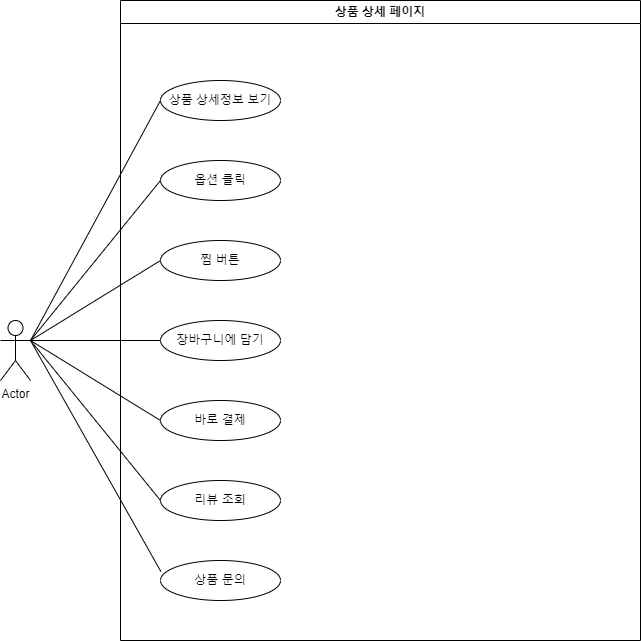

The diagram above was exported from draw.io. Its source (the exported page's mxGraphModel, read from the mxfile embedded in the PNG):
<mxGraphModel dx="1221" dy="745" grid="1" gridSize="10" guides="1" tooltips="1" connect="1" arrows="1" fold="1" page="1" pageScale="1" pageWidth="827" pageHeight="1169" math="0" shadow="0">
  <root>
    <mxCell id="0" />
    <mxCell id="1" parent="0" />
    <mxCell id="RU8h6MFKsna4KVnDZ5r3-1" value="Actor" style="shape=umlActor;verticalLabelPosition=bottom;verticalAlign=top;html=1;outlineConnect=0;" parent="1" vertex="1">
      <mxGeometry x="40" y="360" width="30" height="60" as="geometry" />
    </mxCell>
    <mxCell id="RU8h6MFKsna4KVnDZ5r3-2" value="&lt;font style=&quot;vertical-align: inherit;&quot;&gt;&lt;font style=&quot;vertical-align: inherit;&quot;&gt;&lt;font style=&quot;vertical-align: inherit;&quot;&gt;&lt;font style=&quot;vertical-align: inherit;&quot;&gt;상품 상세 페이지&lt;/font&gt;&lt;/font&gt;&lt;/font&gt;&lt;/font&gt;" style="swimlane;whiteSpace=wrap;html=1;" parent="1" vertex="1">
      <mxGeometry x="160" y="40" width="520" height="640" as="geometry" />
    </mxCell>
    <mxCell id="RU8h6MFKsna4KVnDZ5r3-3" value="&lt;font style=&quot;vertical-align: inherit;&quot;&gt;&lt;font style=&quot;vertical-align: inherit;&quot;&gt;&lt;font style=&quot;vertical-align: inherit;&quot;&gt;&lt;font style=&quot;vertical-align: inherit;&quot;&gt;&lt;font style=&quot;vertical-align: inherit;&quot;&gt;&lt;font style=&quot;vertical-align: inherit;&quot;&gt;&lt;font style=&quot;vertical-align: inherit;&quot;&gt;&lt;font style=&quot;vertical-align: inherit;&quot;&gt;상품 상세정보 보기&lt;/font&gt;&lt;/font&gt;&lt;/font&gt;&lt;/font&gt;&lt;/font&gt;&lt;/font&gt;&lt;br&gt;&lt;/font&gt;&lt;/font&gt;" style="ellipse;whiteSpace=wrap;html=1;" parent="RU8h6MFKsna4KVnDZ5r3-2" vertex="1">
      <mxGeometry x="40" y="80" width="120" height="40" as="geometry" />
    </mxCell>
    <mxCell id="RU8h6MFKsna4KVnDZ5r3-5" value="&lt;font style=&quot;vertical-align: inherit;&quot;&gt;&lt;font style=&quot;vertical-align: inherit;&quot;&gt;&lt;font style=&quot;vertical-align: inherit;&quot;&gt;&lt;font style=&quot;vertical-align: inherit;&quot;&gt;&lt;font style=&quot;vertical-align: inherit;&quot;&gt;&lt;font style=&quot;vertical-align: inherit;&quot;&gt;&lt;font style=&quot;vertical-align: inherit;&quot;&gt;&lt;font style=&quot;vertical-align: inherit;&quot;&gt;옵션 클릭&lt;/font&gt;&lt;/font&gt;&lt;/font&gt;&lt;/font&gt;&lt;/font&gt;&lt;/font&gt;&lt;br&gt;&lt;/font&gt;&lt;/font&gt;" style="ellipse;whiteSpace=wrap;html=1;" parent="RU8h6MFKsna4KVnDZ5r3-2" vertex="1">
      <mxGeometry x="40" y="160" width="120" height="40" as="geometry" />
    </mxCell>
    <mxCell id="RU8h6MFKsna4KVnDZ5r3-6" value="&lt;font style=&quot;vertical-align: inherit;&quot;&gt;&lt;font style=&quot;vertical-align: inherit;&quot;&gt;&lt;font style=&quot;vertical-align: inherit;&quot;&gt;&lt;font style=&quot;vertical-align: inherit;&quot;&gt;찜 버튼&lt;/font&gt;&lt;/font&gt;&lt;/font&gt;&lt;/font&gt;" style="ellipse;whiteSpace=wrap;html=1;" parent="RU8h6MFKsna4KVnDZ5r3-2" vertex="1">
      <mxGeometry x="40" y="240" width="120" height="40" as="geometry" />
    </mxCell>
    <mxCell id="RU8h6MFKsna4KVnDZ5r3-7" value="&lt;font style=&quot;vertical-align: inherit;&quot;&gt;&lt;font style=&quot;vertical-align: inherit;&quot;&gt;&lt;font style=&quot;vertical-align: inherit;&quot;&gt;&lt;font style=&quot;vertical-align: inherit;&quot;&gt;&lt;font style=&quot;vertical-align: inherit;&quot;&gt;&lt;font style=&quot;vertical-align: inherit;&quot;&gt;장바구니에 담기&lt;/font&gt;&lt;/font&gt;&lt;/font&gt;&lt;/font&gt;&lt;br&gt;&lt;/font&gt;&lt;/font&gt;" style="ellipse;whiteSpace=wrap;html=1;" parent="RU8h6MFKsna4KVnDZ5r3-2" vertex="1">
      <mxGeometry x="40" y="320" width="120" height="40" as="geometry" />
    </mxCell>
    <mxCell id="RU8h6MFKsna4KVnDZ5r3-8" value="&lt;font style=&quot;vertical-align: inherit;&quot;&gt;&lt;font style=&quot;vertical-align: inherit;&quot;&gt;&lt;font style=&quot;vertical-align: inherit;&quot;&gt;&lt;font style=&quot;vertical-align: inherit;&quot;&gt;&lt;font style=&quot;vertical-align: inherit;&quot;&gt;&lt;font style=&quot;vertical-align: inherit;&quot;&gt;바로 결제&lt;/font&gt;&lt;/font&gt;&lt;/font&gt;&lt;/font&gt;&lt;br&gt;&lt;/font&gt;&lt;/font&gt;" style="ellipse;whiteSpace=wrap;html=1;" parent="RU8h6MFKsna4KVnDZ5r3-2" vertex="1">
      <mxGeometry x="40" y="400" width="120" height="40" as="geometry" />
    </mxCell>
    <mxCell id="RU8h6MFKsna4KVnDZ5r3-9" value="&lt;font style=&quot;vertical-align: inherit;&quot;&gt;&lt;font style=&quot;vertical-align: inherit;&quot;&gt;&lt;font style=&quot;vertical-align: inherit;&quot;&gt;&lt;font style=&quot;vertical-align: inherit;&quot;&gt;리뷰 조회&lt;/font&gt;&lt;/font&gt;&lt;br&gt;&lt;/font&gt;&lt;/font&gt;" style="ellipse;whiteSpace=wrap;html=1;" parent="RU8h6MFKsna4KVnDZ5r3-2" vertex="1">
      <mxGeometry x="40" y="480" width="120" height="40" as="geometry" />
    </mxCell>
    <mxCell id="RU8h6MFKsna4KVnDZ5r3-10" value="&lt;font style=&quot;vertical-align: inherit;&quot;&gt;&lt;font style=&quot;vertical-align: inherit;&quot;&gt;&lt;font style=&quot;vertical-align: inherit;&quot;&gt;&lt;font style=&quot;vertical-align: inherit;&quot;&gt;상품 문의&lt;/font&gt;&lt;/font&gt;&lt;br&gt;&lt;/font&gt;&lt;/font&gt;" style="ellipse;whiteSpace=wrap;html=1;" parent="RU8h6MFKsna4KVnDZ5r3-2" vertex="1">
      <mxGeometry x="40" y="560" width="120" height="40" as="geometry" />
    </mxCell>
    <mxCell id="RU8h6MFKsna4KVnDZ5r3-12" value="" style="endArrow=none;html=1;rounded=0;entryX=0;entryY=0.5;entryDx=0;entryDy=0;" parent="1" target="RU8h6MFKsna4KVnDZ5r3-3" edge="1">
      <mxGeometry width="50" height="50" relative="1" as="geometry">
        <mxPoint x="70" y="380" as="sourcePoint" />
        <mxPoint x="120" y="330" as="targetPoint" />
      </mxGeometry>
    </mxCell>
    <mxCell id="RU8h6MFKsna4KVnDZ5r3-13" value="" style="endArrow=none;html=1;rounded=0;entryX=0;entryY=0.5;entryDx=0;entryDy=0;" parent="1" target="RU8h6MFKsna4KVnDZ5r3-5" edge="1">
      <mxGeometry width="50" height="50" relative="1" as="geometry">
        <mxPoint x="70" y="380" as="sourcePoint" />
        <mxPoint x="120" y="330" as="targetPoint" />
      </mxGeometry>
    </mxCell>
    <mxCell id="RU8h6MFKsna4KVnDZ5r3-14" value="" style="endArrow=none;html=1;rounded=0;entryX=0;entryY=0.5;entryDx=0;entryDy=0;" parent="1" target="RU8h6MFKsna4KVnDZ5r3-6" edge="1">
      <mxGeometry width="50" height="50" relative="1" as="geometry">
        <mxPoint x="70" y="380" as="sourcePoint" />
        <mxPoint x="210" y="230" as="targetPoint" />
      </mxGeometry>
    </mxCell>
    <mxCell id="RU8h6MFKsna4KVnDZ5r3-15" value="" style="endArrow=none;html=1;rounded=0;entryX=0;entryY=0.5;entryDx=0;entryDy=0;" parent="1" target="RU8h6MFKsna4KVnDZ5r3-7" edge="1">
      <mxGeometry width="50" height="50" relative="1" as="geometry">
        <mxPoint x="70" y="380" as="sourcePoint" />
        <mxPoint x="210" y="310" as="targetPoint" />
      </mxGeometry>
    </mxCell>
    <mxCell id="RU8h6MFKsna4KVnDZ5r3-16" value="" style="endArrow=none;html=1;rounded=0;entryX=0;entryY=0.5;entryDx=0;entryDy=0;exitX=1;exitY=0.3333333333333333;exitDx=0;exitDy=0;exitPerimeter=0;" parent="1" source="RU8h6MFKsna4KVnDZ5r3-1" target="RU8h6MFKsna4KVnDZ5r3-8" edge="1">
      <mxGeometry width="50" height="50" relative="1" as="geometry">
        <mxPoint x="80" y="390" as="sourcePoint" />
        <mxPoint x="210" y="390" as="targetPoint" />
      </mxGeometry>
    </mxCell>
    <mxCell id="RU8h6MFKsna4KVnDZ5r3-17" value="" style="endArrow=none;html=1;rounded=0;entryX=0;entryY=0.5;entryDx=0;entryDy=0;exitX=1;exitY=0.3333333333333333;exitDx=0;exitDy=0;exitPerimeter=0;" parent="1" source="RU8h6MFKsna4KVnDZ5r3-1" target="RU8h6MFKsna4KVnDZ5r3-9" edge="1">
      <mxGeometry width="50" height="50" relative="1" as="geometry">
        <mxPoint x="80" y="390" as="sourcePoint" />
        <mxPoint x="210" y="470" as="targetPoint" />
      </mxGeometry>
    </mxCell>
    <mxCell id="RU8h6MFKsna4KVnDZ5r3-18" value="" style="endArrow=none;html=1;rounded=0;entryX=0.003;entryY=0.275;entryDx=0;entryDy=0;entryPerimeter=0;" parent="1" target="RU8h6MFKsna4KVnDZ5r3-10" edge="1">
      <mxGeometry width="50" height="50" relative="1" as="geometry">
        <mxPoint x="70" y="380" as="sourcePoint" />
        <mxPoint x="210" y="550" as="targetPoint" />
      </mxGeometry>
    </mxCell>
  </root>
</mxGraphModel>